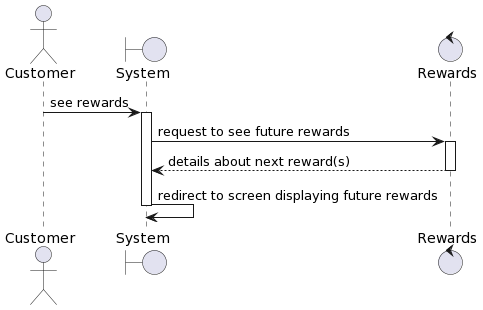

The diagram above was rendered by PlantUML. Its source (embedded in the PNG):
@startuml
actor Customer
boundary "System" as system
control "Rewards" as rewards
Customer -> system: see rewards
activate system
system -> rewards: request to see future rewards
activate rewards
rewards --> system: details about next reward(s)
deactivate rewards
system -> system: redirect to screen displaying future rewards
deactivate system
@enduml